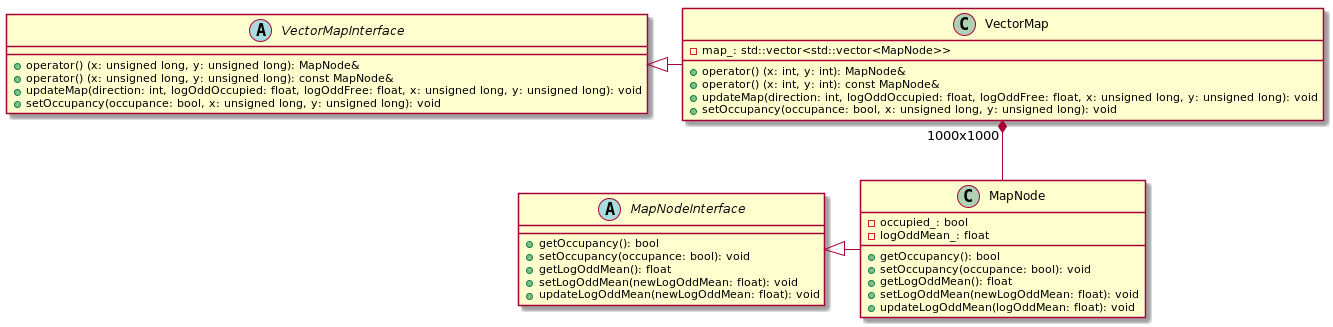

The diagram above was rendered by PlantUML. Its source (embedded in the PNG):
@startuml

abstract class VectorMapInterface
abstract class MapNodeInterface
class VectorMap
class MapNode

MapNodeInterface <|- MapNode
VectorMapInterface <|- VectorMap
VectorMap "1000x1000" *-- MapNode

abstract class MapNodeInterface{
    +getOccupancy(): bool
    +setOccupancy(occupance: bool): void
    +getLogOddMean(): float
    +setLogOddMean(newLogOddMean: float): void
    +updateLogOddMean(newLogOddMean: float): void
}

abstract class VectorMapInterface{
    +operator() (x: unsigned long, y: unsigned long): MapNode&
    +operator() (x: unsigned long, y: unsigned long): const MapNode&
    +updateMap(direction: int, logOddOccupied: float, logOddFree: float, x: unsigned long, y: unsigned long): void
    +setOccupancy(occupance: bool, x: unsigned long, y: unsigned long): void
}

class MapNode{
    -occupied_: bool
    -logOddMean_: float
    +getOccupancy(): bool
    +setOccupancy(occupance: bool): void
    +getLogOddMean(): float
    +setLogOddMean(newLogOddMean: float): void
    +updateLogOddMean(logOddMean: float): void
}

class VectorMap{
    -map_: std::vector<std::vector<MapNode>>
    +operator() (x: int, y: int): MapNode&
    +operator() (x: int, y: int): const MapNode&
    +updateMap(direction: int, logOddOccupied: float, logOddFree: float, x: unsigned long, y: unsigned long): void
    +setOccupancy(occupance: bool, x: unsigned long, y: unsigned long): void
}

@enduml